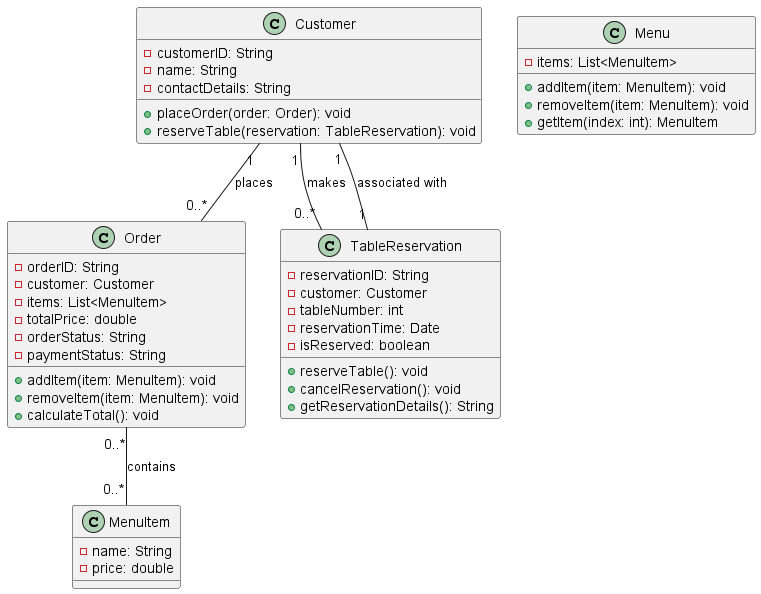

The diagram above was rendered by PlantUML. Its source (embedded in the PNG):
@startuml

class MenuItem {
  -name: String
  -price: double
}

class Customer {
  -customerID: String
  -name: String
  -contactDetails: String
  +placeOrder(order: Order): void
  +reserveTable(reservation: TableReservation): void
}

class Menu {
  -items: List<MenuItem>
  +addItem(item: MenuItem): void
  +removeItem(item: MenuItem): void
  +getItem(index: int): MenuItem
}

class Order {
  -orderID: String
  -customer: Customer
  -items: List<MenuItem>
  -totalPrice: double
  -orderStatus: String
  -paymentStatus: String
  +addItem(item: MenuItem): void
  +removeItem(item: MenuItem): void
  +calculateTotal(): void
}

class TableReservation {
  -reservationID: String
  -customer: Customer
  -tableNumber: int
  -reservationTime: Date
  -isReserved: boolean
  +reserveTable(): void
  +cancelReservation(): void
  +getReservationDetails(): String
}

Customer "1" -- "0..*" Order: places
Customer "1" -- "0..*" TableReservation: makes
Order "0..*" -- "0..*" MenuItem: contains
TableReservation "1" -- "1" Customer: associated with

@enduml